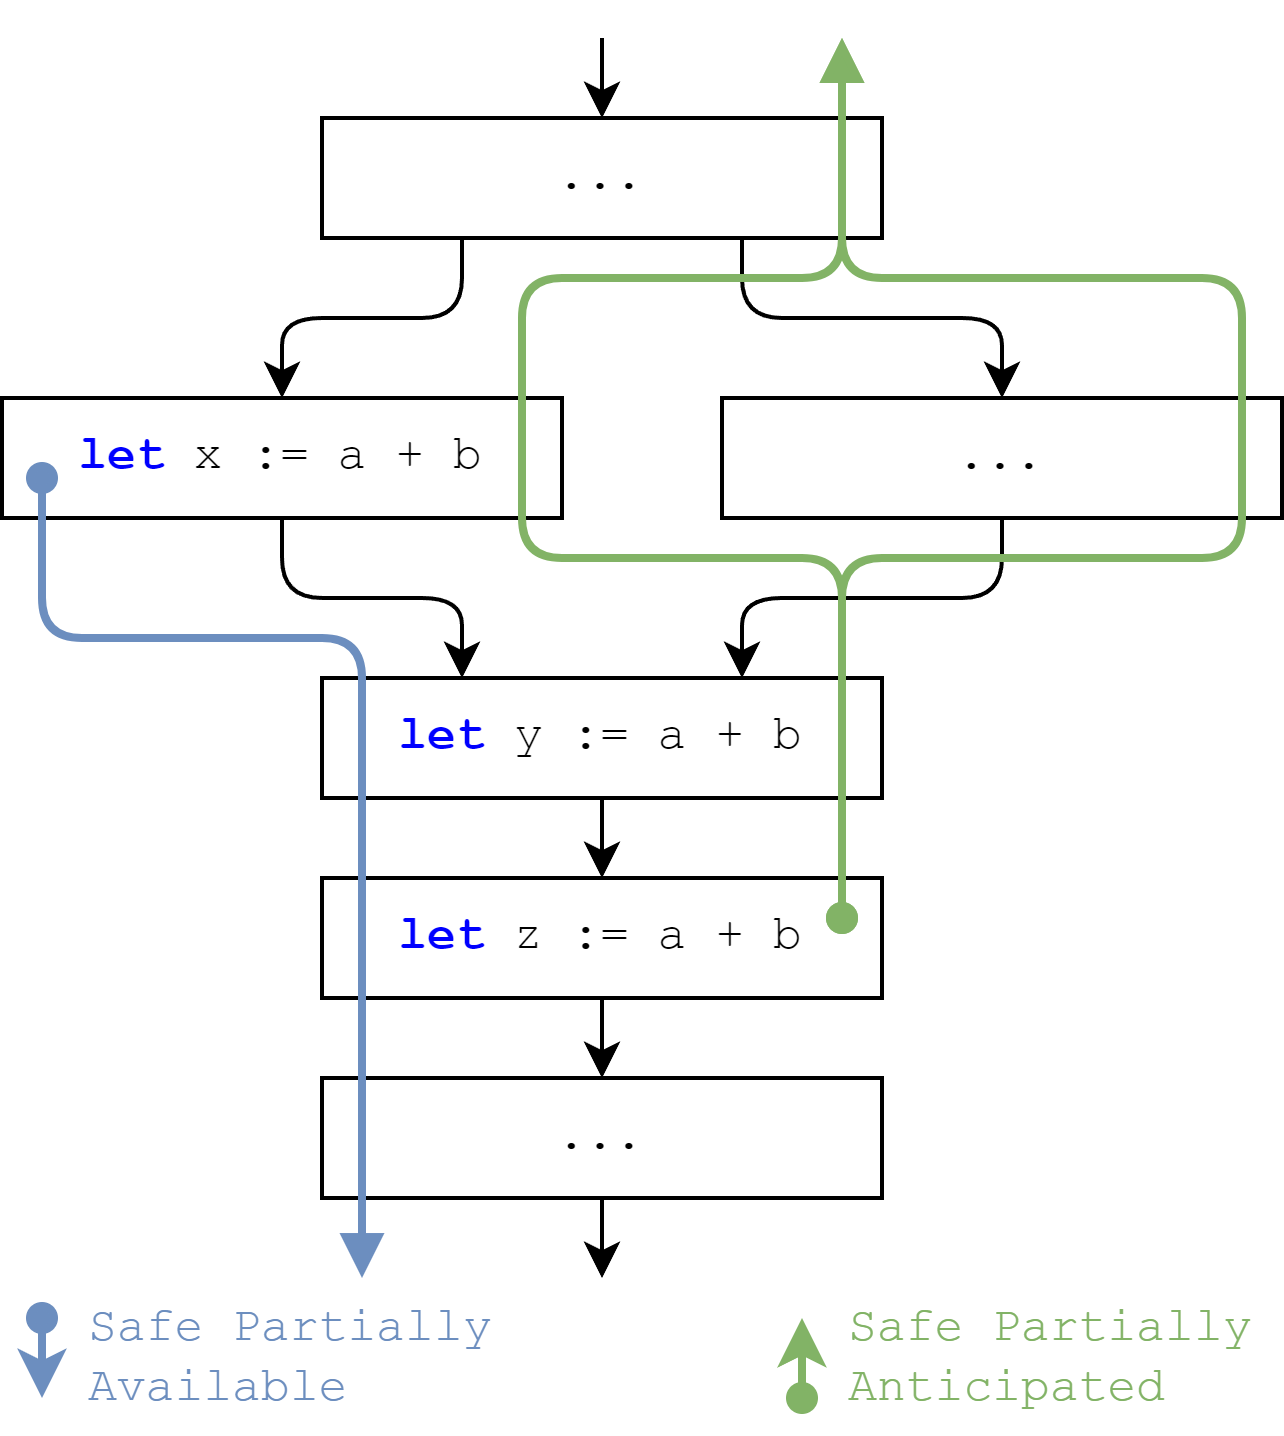

The diagram above was exported from draw.io. Its source (the exported page's mxGraphModel, read from the mxfile embedded in the PNG):
<mxGraphModel dx="1041" dy="592" grid="1" gridSize="10" guides="1" tooltips="1" connect="1" arrows="1" fold="1" page="1" pageScale="1" pageWidth="850" pageHeight="1100" math="0" shadow="0">
  <root>
    <mxCell id="0" />
    <mxCell id="1" parent="0" />
    <mxCell id="91" style="edgeStyle=orthogonalEdgeStyle;html=1;fontFamily=Courier New;" parent="1" source="66" edge="1">
      <mxGeometry relative="1" as="geometry">
        <mxPoint x="390" y="470" as="targetPoint" />
      </mxGeometry>
    </mxCell>
    <mxCell id="66" value="&lt;font&gt;&lt;b style=&quot;&quot;&gt;&lt;font style=&quot;&quot; color=&quot;#0000ff&quot;&gt;let&lt;/font&gt;&lt;/b&gt;&amp;nbsp;y := a + b&lt;/font&gt;" style="rounded=0;whiteSpace=wrap;html=1;fontFamily=Courier New;" parent="1" vertex="1">
      <mxGeometry x="320" y="420" width="140" height="30" as="geometry" />
    </mxCell>
    <mxCell id="93" style="edgeStyle=orthogonalEdgeStyle;html=1;fontFamily=Courier New;entryX=0.5;entryY=0;entryDx=0;entryDy=0;" parent="1" target="77" edge="1">
      <mxGeometry relative="1" as="geometry">
        <mxPoint x="360" y="250" as="targetPoint" />
        <mxPoint x="390" y="260" as="sourcePoint" />
      </mxGeometry>
    </mxCell>
    <mxCell id="127" style="edgeStyle=orthogonalEdgeStyle;html=1;exitX=0.25;exitY=1;exitDx=0;exitDy=0;entryX=0.5;entryY=0;entryDx=0;entryDy=0;" edge="1" parent="1" source="77">
      <mxGeometry relative="1" as="geometry">
        <mxPoint x="310" y="350" as="targetPoint" />
      </mxGeometry>
    </mxCell>
    <mxCell id="128" style="edgeStyle=orthogonalEdgeStyle;html=1;exitX=0.75;exitY=1;exitDx=0;exitDy=0;" edge="1" parent="1" source="77" target="124">
      <mxGeometry relative="1" as="geometry" />
    </mxCell>
    <mxCell id="77" value="&lt;font&gt;...&lt;/font&gt;" style="rounded=0;whiteSpace=wrap;html=1;fontFamily=Courier New;" parent="1" vertex="1">
      <mxGeometry x="320" y="280" width="140" height="30" as="geometry" />
    </mxCell>
    <mxCell id="126" style="edgeStyle=orthogonalEdgeStyle;html=1;entryX=0.25;entryY=0;entryDx=0;entryDy=0;" edge="1" parent="1" source="79" target="66">
      <mxGeometry relative="1" as="geometry" />
    </mxCell>
    <mxCell id="79" value="&lt;font&gt;&lt;b style=&quot;color: rgb(0, 0, 255);&quot;&gt;let &lt;/b&gt;x&amp;nbsp;:= a + b&lt;/font&gt;" style="rounded=0;whiteSpace=wrap;html=1;strokeColor=#000000;fontFamily=Courier New;" parent="1" vertex="1">
      <mxGeometry x="240" y="350" width="140" height="30" as="geometry" />
    </mxCell>
    <mxCell id="115" style="edgeStyle=orthogonalEdgeStyle;html=1;fontFamily=Courier New;" parent="1" source="116" edge="1">
      <mxGeometry relative="1" as="geometry">
        <mxPoint x="390" y="520" as="targetPoint" />
      </mxGeometry>
    </mxCell>
    <mxCell id="116" value="&lt;font&gt;&lt;b style=&quot;&quot;&gt;&lt;font style=&quot;&quot; color=&quot;#0000ff&quot;&gt;let&lt;/font&gt;&lt;/b&gt;&amp;nbsp;z := a + b&lt;/font&gt;" style="rounded=0;whiteSpace=wrap;html=1;fontFamily=Courier New;" parent="1" vertex="1">
      <mxGeometry x="320" y="470" width="140" height="30" as="geometry" />
    </mxCell>
    <mxCell id="117" value="&lt;font&gt;...&lt;/font&gt;" style="rounded=0;whiteSpace=wrap;html=1;fontFamily=Courier New;" parent="1" vertex="1">
      <mxGeometry x="320" y="520" width="140" height="30" as="geometry" />
    </mxCell>
    <mxCell id="118" style="edgeStyle=orthogonalEdgeStyle;html=1;fontFamily=Courier New;entryX=0.5;entryY=0;entryDx=0;entryDy=0;" parent="1" edge="1">
      <mxGeometry relative="1" as="geometry">
        <mxPoint x="390" y="570" as="targetPoint" />
        <mxPoint x="390" y="550" as="sourcePoint" />
      </mxGeometry>
    </mxCell>
    <mxCell id="88" style="edgeStyle=orthogonalEdgeStyle;rounded=1;html=1;fontFamily=Courier New;fontColor=#000000;fillColor=#dae8fc;strokeColor=#6c8ebf;strokeWidth=2;endArrow=block;endFill=1;startArrow=oval;startFill=1;" parent="1" edge="1">
      <mxGeometry relative="1" as="geometry">
        <mxPoint x="250" y="370" as="sourcePoint" />
        <mxPoint x="330" y="570" as="targetPoint" />
        <Array as="points">
          <mxPoint x="250" y="410" />
          <mxPoint x="330" y="410" />
        </Array>
      </mxGeometry>
    </mxCell>
    <mxCell id="121" style="edgeStyle=orthogonalEdgeStyle;rounded=1;html=1;fontFamily=Courier New;fontColor=#000000;fillColor=#d5e8d4;strokeColor=#82b366;strokeWidth=2;endArrow=block;endFill=1;startArrow=oval;startFill=1;" edge="1" parent="1">
      <mxGeometry relative="1" as="geometry">
        <mxPoint x="450" y="480" as="sourcePoint" />
        <mxPoint x="450" y="260" as="targetPoint" />
        <Array as="points">
          <mxPoint x="450" y="390" />
          <mxPoint x="370" y="390" />
          <mxPoint x="370" y="320" />
          <mxPoint x="450" y="320" />
        </Array>
      </mxGeometry>
    </mxCell>
    <mxCell id="125" style="edgeStyle=orthogonalEdgeStyle;html=1;entryX=0.75;entryY=0;entryDx=0;entryDy=0;" edge="1" parent="1" source="124" target="66">
      <mxGeometry relative="1" as="geometry" />
    </mxCell>
    <mxCell id="124" value="&lt;font&gt;...&lt;/font&gt;" style="rounded=0;whiteSpace=wrap;html=1;fontFamily=Courier New;" vertex="1" parent="1">
      <mxGeometry x="420" y="350" width="140" height="30" as="geometry" />
    </mxCell>
    <mxCell id="119" style="edgeStyle=orthogonalEdgeStyle;rounded=1;html=1;fontFamily=Courier New;fontColor=#000000;fillColor=#d5e8d4;strokeColor=#82b366;strokeWidth=2;endArrow=block;endFill=1;startArrow=oval;startFill=1;" edge="1" parent="1">
      <mxGeometry relative="1" as="geometry">
        <mxPoint x="450" y="480" as="sourcePoint" />
        <mxPoint x="450" y="260" as="targetPoint" />
        <Array as="points">
          <mxPoint x="450" y="390" />
          <mxPoint x="550" y="390" />
          <mxPoint x="550" y="320" />
          <mxPoint x="450" y="320" />
        </Array>
      </mxGeometry>
    </mxCell>
    <mxCell id="132" style="edgeStyle=orthogonalEdgeStyle;rounded=1;html=1;fontFamily=Courier New;fontColor=#000000;fillColor=#dae8fc;strokeColor=#6c8ebf;strokeWidth=2;endArrow=classic;endFill=1;startArrow=oval;startFill=1;" edge="1" parent="1">
      <mxGeometry relative="1" as="geometry">
        <mxPoint x="250" y="580" as="sourcePoint" />
        <mxPoint x="250" y="600" as="targetPoint" />
        <Array as="points">
          <mxPoint x="250" y="600" />
          <mxPoint x="250" y="600" />
        </Array>
      </mxGeometry>
    </mxCell>
    <mxCell id="133" value="&lt;font&gt;Safe Partially Available&lt;/font&gt;" style="text;html=1;strokeColor=none;fillColor=none;align=left;verticalAlign=middle;whiteSpace=wrap;rounded=0;fontFamily=Courier New;fontColor=#6c8ebf;" vertex="1" parent="1">
      <mxGeometry x="260" y="580" width="110" height="20" as="geometry" />
    </mxCell>
    <mxCell id="134" style="edgeStyle=orthogonalEdgeStyle;rounded=1;html=1;fontFamily=Courier New;fontColor=#000000;fillColor=#d5e8d4;strokeColor=#82b366;strokeWidth=2;endArrow=oval;endFill=1;startArrow=classic;startFill=1;" edge="1" parent="1">
      <mxGeometry relative="1" as="geometry">
        <mxPoint x="440" y="580" as="sourcePoint" />
        <mxPoint x="440" y="600" as="targetPoint" />
        <Array as="points">
          <mxPoint x="440" y="600" />
          <mxPoint x="440" y="600" />
        </Array>
      </mxGeometry>
    </mxCell>
    <mxCell id="135" value="Safe Partially Anticipated" style="text;html=1;strokeColor=none;fillColor=none;align=left;verticalAlign=middle;whiteSpace=wrap;rounded=0;fontFamily=Courier New;fontColor=#82b366;" vertex="1" parent="1">
      <mxGeometry x="450" y="580" width="110" height="20" as="geometry" />
    </mxCell>
  </root>
</mxGraphModel>